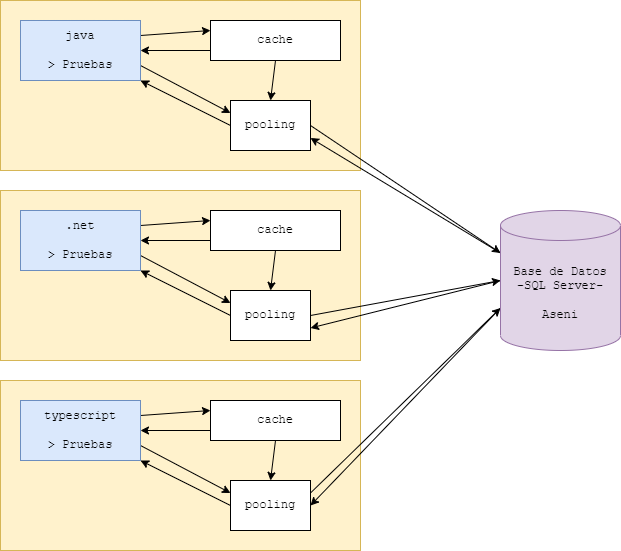

The diagram above was exported from draw.io. Its source (the exported page's mxGraphModel, read from the mxfile embedded in the PNG):
<mxGraphModel dx="764" dy="635" grid="1" gridSize="10" guides="1" tooltips="1" connect="1" arrows="1" fold="1" page="1" pageScale="1" pageWidth="827" pageHeight="1169" math="0" shadow="0">
  <root>
    <mxCell id="0" />
    <mxCell id="1" parent="0" />
    <mxCell id="FrSexYsLChusHuEB99ly-23" value="" style="rounded=0;whiteSpace=wrap;html=1;fillColor=#fff2cc;strokeColor=#d6b656;fontFamily=Courier New;" vertex="1" parent="1">
      <mxGeometry x="40" y="420" width="360" height="170" as="geometry" />
    </mxCell>
    <mxCell id="FrSexYsLChusHuEB99ly-14" value="" style="rounded=0;whiteSpace=wrap;html=1;fillColor=#fff2cc;strokeColor=#d6b656;fontFamily=Courier New;" vertex="1" parent="1">
      <mxGeometry x="40" y="230" width="360" height="170" as="geometry" />
    </mxCell>
    <mxCell id="FrSexYsLChusHuEB99ly-2" value="" style="rounded=0;whiteSpace=wrap;html=1;fillColor=#fff2cc;strokeColor=#d6b656;fontFamily=Courier New;" vertex="1" parent="1">
      <mxGeometry x="40" y="40" width="360" height="170" as="geometry" />
    </mxCell>
    <mxCell id="FrSexYsLChusHuEB99ly-33" style="edgeStyle=none;rounded=0;orthogonalLoop=1;jettySize=auto;html=1;exitX=0;exitY=0;exitDx=0;exitDy=42.5;exitPerimeter=0;entryX=1;entryY=0.75;entryDx=0;entryDy=0;fontFamily=Courier New;" edge="1" parent="1" source="FrSexYsLChusHuEB99ly-1" target="FrSexYsLChusHuEB99ly-8">
      <mxGeometry relative="1" as="geometry" />
    </mxCell>
    <mxCell id="FrSexYsLChusHuEB99ly-35" style="edgeStyle=none;rounded=0;orthogonalLoop=1;jettySize=auto;html=1;exitX=0;exitY=0.5;exitDx=0;exitDy=0;exitPerimeter=0;entryX=1;entryY=0.75;entryDx=0;entryDy=0;fontFamily=Courier New;" edge="1" parent="1" source="FrSexYsLChusHuEB99ly-1" target="FrSexYsLChusHuEB99ly-22">
      <mxGeometry relative="1" as="geometry" />
    </mxCell>
    <mxCell id="FrSexYsLChusHuEB99ly-37" style="edgeStyle=none;rounded=0;orthogonalLoop=1;jettySize=auto;html=1;exitX=0;exitY=0;exitDx=0;exitDy=97.5;exitPerimeter=0;entryX=1;entryY=0.5;entryDx=0;entryDy=0;fontFamily=Courier New;" edge="1" parent="1" source="FrSexYsLChusHuEB99ly-1" target="FrSexYsLChusHuEB99ly-31">
      <mxGeometry relative="1" as="geometry" />
    </mxCell>
    <mxCell id="FrSexYsLChusHuEB99ly-1" value="Base de Datos&lt;br&gt;-SQL Server-&lt;br&gt;&lt;br&gt;Aseni" style="shape=cylinder3;whiteSpace=wrap;html=1;boundedLbl=1;backgroundOutline=1;size=15;fillColor=#e1d5e7;strokeColor=#9673a6;fontFamily=Courier New;" vertex="1" parent="1">
      <mxGeometry x="540" y="250" width="120" height="140" as="geometry" />
    </mxCell>
    <mxCell id="FrSexYsLChusHuEB99ly-9" style="rounded=0;orthogonalLoop=1;jettySize=auto;html=1;exitX=1;exitY=0.25;exitDx=0;exitDy=0;entryX=0;entryY=0.25;entryDx=0;entryDy=0;fontFamily=Courier New;" edge="1" parent="1" source="FrSexYsLChusHuEB99ly-5" target="FrSexYsLChusHuEB99ly-7">
      <mxGeometry relative="1" as="geometry" />
    </mxCell>
    <mxCell id="FrSexYsLChusHuEB99ly-12" style="edgeStyle=none;rounded=0;orthogonalLoop=1;jettySize=auto;html=1;exitX=1;exitY=0.75;exitDx=0;exitDy=0;entryX=0;entryY=0.25;entryDx=0;entryDy=0;fontFamily=Courier New;" edge="1" parent="1" source="FrSexYsLChusHuEB99ly-5" target="FrSexYsLChusHuEB99ly-8">
      <mxGeometry relative="1" as="geometry" />
    </mxCell>
    <mxCell id="FrSexYsLChusHuEB99ly-5" value="java&lt;br&gt;&lt;br&gt;&amp;gt; Pruebas" style="rounded=0;whiteSpace=wrap;html=1;fillColor=#dae8fc;strokeColor=#6c8ebf;fontFamily=Courier New;" vertex="1" parent="1">
      <mxGeometry x="60" y="60" width="120" height="60" as="geometry" />
    </mxCell>
    <mxCell id="FrSexYsLChusHuEB99ly-10" style="edgeStyle=none;rounded=0;orthogonalLoop=1;jettySize=auto;html=1;exitX=0;exitY=0.75;exitDx=0;exitDy=0;entryX=1;entryY=0.5;entryDx=0;entryDy=0;fontFamily=Courier New;" edge="1" parent="1" source="FrSexYsLChusHuEB99ly-7" target="FrSexYsLChusHuEB99ly-5">
      <mxGeometry relative="1" as="geometry" />
    </mxCell>
    <mxCell id="FrSexYsLChusHuEB99ly-11" style="edgeStyle=none;rounded=0;orthogonalLoop=1;jettySize=auto;html=1;exitX=0.5;exitY=1;exitDx=0;exitDy=0;entryX=0.5;entryY=0;entryDx=0;entryDy=0;fontFamily=Courier New;" edge="1" parent="1" source="FrSexYsLChusHuEB99ly-7" target="FrSexYsLChusHuEB99ly-8">
      <mxGeometry relative="1" as="geometry" />
    </mxCell>
    <mxCell id="FrSexYsLChusHuEB99ly-7" value="cache" style="rounded=0;whiteSpace=wrap;html=1;fontFamily=Courier New;" vertex="1" parent="1">
      <mxGeometry x="250" y="60" width="130" height="40" as="geometry" />
    </mxCell>
    <mxCell id="FrSexYsLChusHuEB99ly-13" style="edgeStyle=none;rounded=0;orthogonalLoop=1;jettySize=auto;html=1;exitX=0;exitY=0.5;exitDx=0;exitDy=0;entryX=1;entryY=1;entryDx=0;entryDy=0;fontFamily=Courier New;" edge="1" parent="1" source="FrSexYsLChusHuEB99ly-8" target="FrSexYsLChusHuEB99ly-5">
      <mxGeometry relative="1" as="geometry" />
    </mxCell>
    <mxCell id="FrSexYsLChusHuEB99ly-32" style="edgeStyle=none;rounded=0;orthogonalLoop=1;jettySize=auto;html=1;exitX=1;exitY=0.5;exitDx=0;exitDy=0;entryX=0;entryY=0;entryDx=0;entryDy=42.5;entryPerimeter=0;fontFamily=Courier New;" edge="1" parent="1" source="FrSexYsLChusHuEB99ly-8" target="FrSexYsLChusHuEB99ly-1">
      <mxGeometry relative="1" as="geometry" />
    </mxCell>
    <mxCell id="FrSexYsLChusHuEB99ly-8" value="pooling" style="rounded=0;whiteSpace=wrap;html=1;fontFamily=Courier New;" vertex="1" parent="1">
      <mxGeometry x="270" y="140" width="80" height="50" as="geometry" />
    </mxCell>
    <mxCell id="FrSexYsLChusHuEB99ly-15" style="rounded=0;orthogonalLoop=1;jettySize=auto;html=1;exitX=1;exitY=0.25;exitDx=0;exitDy=0;entryX=0;entryY=0.25;entryDx=0;entryDy=0;fontFamily=Courier New;" edge="1" parent="1" source="FrSexYsLChusHuEB99ly-17" target="FrSexYsLChusHuEB99ly-20">
      <mxGeometry relative="1" as="geometry" />
    </mxCell>
    <mxCell id="FrSexYsLChusHuEB99ly-16" style="edgeStyle=none;rounded=0;orthogonalLoop=1;jettySize=auto;html=1;exitX=1;exitY=0.75;exitDx=0;exitDy=0;entryX=0;entryY=0.25;entryDx=0;entryDy=0;fontFamily=Courier New;" edge="1" parent="1" source="FrSexYsLChusHuEB99ly-17" target="FrSexYsLChusHuEB99ly-22">
      <mxGeometry relative="1" as="geometry" />
    </mxCell>
    <mxCell id="FrSexYsLChusHuEB99ly-17" value=".net&lt;br&gt;&lt;br&gt;&amp;gt; Pruebas" style="rounded=0;whiteSpace=wrap;html=1;fillColor=#dae8fc;strokeColor=#6c8ebf;fontFamily=Courier New;" vertex="1" parent="1">
      <mxGeometry x="60" y="250" width="120" height="60" as="geometry" />
    </mxCell>
    <mxCell id="FrSexYsLChusHuEB99ly-18" style="edgeStyle=none;rounded=0;orthogonalLoop=1;jettySize=auto;html=1;exitX=0;exitY=0.75;exitDx=0;exitDy=0;entryX=1;entryY=0.5;entryDx=0;entryDy=0;fontFamily=Courier New;" edge="1" parent="1" source="FrSexYsLChusHuEB99ly-20" target="FrSexYsLChusHuEB99ly-17">
      <mxGeometry relative="1" as="geometry" />
    </mxCell>
    <mxCell id="FrSexYsLChusHuEB99ly-19" style="edgeStyle=none;rounded=0;orthogonalLoop=1;jettySize=auto;html=1;exitX=0.5;exitY=1;exitDx=0;exitDy=0;entryX=0.5;entryY=0;entryDx=0;entryDy=0;fontFamily=Courier New;" edge="1" parent="1" source="FrSexYsLChusHuEB99ly-20" target="FrSexYsLChusHuEB99ly-22">
      <mxGeometry relative="1" as="geometry" />
    </mxCell>
    <mxCell id="FrSexYsLChusHuEB99ly-20" value="cache" style="rounded=0;whiteSpace=wrap;html=1;fontFamily=Courier New;" vertex="1" parent="1">
      <mxGeometry x="250" y="250" width="130" height="40" as="geometry" />
    </mxCell>
    <mxCell id="FrSexYsLChusHuEB99ly-21" style="edgeStyle=none;rounded=0;orthogonalLoop=1;jettySize=auto;html=1;exitX=0;exitY=0.5;exitDx=0;exitDy=0;entryX=1;entryY=1;entryDx=0;entryDy=0;fontFamily=Courier New;" edge="1" parent="1" source="FrSexYsLChusHuEB99ly-22" target="FrSexYsLChusHuEB99ly-17">
      <mxGeometry relative="1" as="geometry" />
    </mxCell>
    <mxCell id="FrSexYsLChusHuEB99ly-34" style="edgeStyle=none;rounded=0;orthogonalLoop=1;jettySize=auto;html=1;exitX=1;exitY=0.5;exitDx=0;exitDy=0;entryX=0;entryY=0.5;entryDx=0;entryDy=0;entryPerimeter=0;fontFamily=Courier New;" edge="1" parent="1" source="FrSexYsLChusHuEB99ly-22" target="FrSexYsLChusHuEB99ly-1">
      <mxGeometry relative="1" as="geometry" />
    </mxCell>
    <mxCell id="FrSexYsLChusHuEB99ly-22" value="pooling" style="rounded=0;whiteSpace=wrap;html=1;fontFamily=Courier New;" vertex="1" parent="1">
      <mxGeometry x="270" y="330" width="80" height="50" as="geometry" />
    </mxCell>
    <mxCell id="FrSexYsLChusHuEB99ly-24" style="rounded=0;orthogonalLoop=1;jettySize=auto;html=1;exitX=1;exitY=0.25;exitDx=0;exitDy=0;entryX=0;entryY=0.25;entryDx=0;entryDy=0;fontFamily=Courier New;" edge="1" parent="1" source="FrSexYsLChusHuEB99ly-26" target="FrSexYsLChusHuEB99ly-29">
      <mxGeometry relative="1" as="geometry" />
    </mxCell>
    <mxCell id="FrSexYsLChusHuEB99ly-25" style="edgeStyle=none;rounded=0;orthogonalLoop=1;jettySize=auto;html=1;exitX=1;exitY=0.75;exitDx=0;exitDy=0;entryX=0;entryY=0.25;entryDx=0;entryDy=0;fontFamily=Courier New;" edge="1" parent="1" source="FrSexYsLChusHuEB99ly-26" target="FrSexYsLChusHuEB99ly-31">
      <mxGeometry relative="1" as="geometry" />
    </mxCell>
    <mxCell id="FrSexYsLChusHuEB99ly-26" value="typescript&lt;br&gt;&lt;br&gt;&amp;gt; Pruebas" style="rounded=0;whiteSpace=wrap;html=1;fillColor=#dae8fc;strokeColor=#6c8ebf;fontFamily=Courier New;" vertex="1" parent="1">
      <mxGeometry x="60" y="440" width="120" height="60" as="geometry" />
    </mxCell>
    <mxCell id="FrSexYsLChusHuEB99ly-27" style="edgeStyle=none;rounded=0;orthogonalLoop=1;jettySize=auto;html=1;exitX=0;exitY=0.75;exitDx=0;exitDy=0;entryX=1;entryY=0.5;entryDx=0;entryDy=0;fontFamily=Courier New;" edge="1" parent="1" source="FrSexYsLChusHuEB99ly-29" target="FrSexYsLChusHuEB99ly-26">
      <mxGeometry relative="1" as="geometry" />
    </mxCell>
    <mxCell id="FrSexYsLChusHuEB99ly-28" style="edgeStyle=none;rounded=0;orthogonalLoop=1;jettySize=auto;html=1;exitX=0.5;exitY=1;exitDx=0;exitDy=0;entryX=0.5;entryY=0;entryDx=0;entryDy=0;fontFamily=Courier New;" edge="1" parent="1" source="FrSexYsLChusHuEB99ly-29" target="FrSexYsLChusHuEB99ly-31">
      <mxGeometry relative="1" as="geometry" />
    </mxCell>
    <mxCell id="FrSexYsLChusHuEB99ly-29" value="cache" style="rounded=0;whiteSpace=wrap;html=1;fontFamily=Courier New;" vertex="1" parent="1">
      <mxGeometry x="250" y="440" width="130" height="40" as="geometry" />
    </mxCell>
    <mxCell id="FrSexYsLChusHuEB99ly-30" style="edgeStyle=none;rounded=0;orthogonalLoop=1;jettySize=auto;html=1;exitX=0;exitY=0.5;exitDx=0;exitDy=0;entryX=1;entryY=1;entryDx=0;entryDy=0;fontFamily=Courier New;" edge="1" parent="1" source="FrSexYsLChusHuEB99ly-31" target="FrSexYsLChusHuEB99ly-26">
      <mxGeometry relative="1" as="geometry" />
    </mxCell>
    <mxCell id="FrSexYsLChusHuEB99ly-36" style="edgeStyle=none;rounded=0;orthogonalLoop=1;jettySize=auto;html=1;exitX=1;exitY=0.25;exitDx=0;exitDy=0;entryX=0;entryY=0;entryDx=0;entryDy=97.5;entryPerimeter=0;fontFamily=Courier New;" edge="1" parent="1" source="FrSexYsLChusHuEB99ly-31" target="FrSexYsLChusHuEB99ly-1">
      <mxGeometry relative="1" as="geometry" />
    </mxCell>
    <mxCell id="FrSexYsLChusHuEB99ly-31" value="pooling" style="rounded=0;whiteSpace=wrap;html=1;fontFamily=Courier New;" vertex="1" parent="1">
      <mxGeometry x="270" y="520" width="80" height="50" as="geometry" />
    </mxCell>
  </root>
</mxGraphModel>